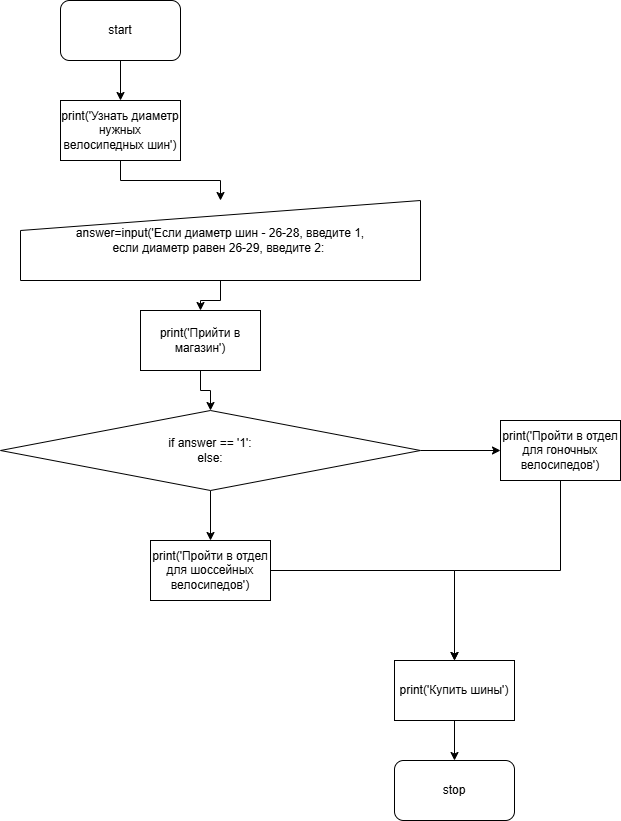

The diagram above was exported from draw.io. Its source (the exported page's mxGraphModel, read from the mxfile embedded in the PNG):
<mxGraphModel dx="1426" dy="791" grid="1" gridSize="10" guides="1" tooltips="1" connect="1" arrows="1" fold="1" page="1" pageScale="1" pageWidth="827" pageHeight="1169" math="0" shadow="0">
  <root>
    <mxCell id="0" />
    <mxCell id="1" parent="0" />
    <mxCell id="OH_5Y6TS7njBKU2Zyfap-11" value="" style="edgeStyle=orthogonalEdgeStyle;rounded=0;orthogonalLoop=1;jettySize=auto;html=1;" edge="1" parent="1" source="OH_5Y6TS7njBKU2Zyfap-1" target="OH_5Y6TS7njBKU2Zyfap-2">
      <mxGeometry relative="1" as="geometry" />
    </mxCell>
    <mxCell id="OH_5Y6TS7njBKU2Zyfap-1" value="start" style="rounded=1;whiteSpace=wrap;html=1;" vertex="1" parent="1">
      <mxGeometry x="80" y="40" width="120" height="60" as="geometry" />
    </mxCell>
    <mxCell id="OH_5Y6TS7njBKU2Zyfap-12" value="" style="edgeStyle=orthogonalEdgeStyle;rounded=0;orthogonalLoop=1;jettySize=auto;html=1;" edge="1" parent="1" source="OH_5Y6TS7njBKU2Zyfap-2" target="OH_5Y6TS7njBKU2Zyfap-7">
      <mxGeometry relative="1" as="geometry" />
    </mxCell>
    <mxCell id="OH_5Y6TS7njBKU2Zyfap-2" value="print('Узнать диаметр нужных велосипедных шин')" style="rounded=0;whiteSpace=wrap;html=1;" vertex="1" parent="1">
      <mxGeometry x="80" y="140" width="120" height="60" as="geometry" />
    </mxCell>
    <mxCell id="OH_5Y6TS7njBKU2Zyfap-14" value="" style="edgeStyle=orthogonalEdgeStyle;rounded=0;orthogonalLoop=1;jettySize=auto;html=1;" edge="1" parent="1" source="OH_5Y6TS7njBKU2Zyfap-4" target="OH_5Y6TS7njBKU2Zyfap-6">
      <mxGeometry relative="1" as="geometry" />
    </mxCell>
    <mxCell id="OH_5Y6TS7njBKU2Zyfap-4" value="print('Прийти в магазин')" style="rounded=0;whiteSpace=wrap;html=1;" vertex="1" parent="1">
      <mxGeometry x="160" y="350" width="120" height="60" as="geometry" />
    </mxCell>
    <mxCell id="OH_5Y6TS7njBKU2Zyfap-15" value="" style="edgeStyle=orthogonalEdgeStyle;rounded=0;orthogonalLoop=1;jettySize=auto;html=1;" edge="1" parent="1" source="OH_5Y6TS7njBKU2Zyfap-6" target="OH_5Y6TS7njBKU2Zyfap-8">
      <mxGeometry relative="1" as="geometry" />
    </mxCell>
    <mxCell id="OH_5Y6TS7njBKU2Zyfap-16" value="" style="edgeStyle=orthogonalEdgeStyle;rounded=0;orthogonalLoop=1;jettySize=auto;html=1;" edge="1" parent="1" source="OH_5Y6TS7njBKU2Zyfap-6" target="OH_5Y6TS7njBKU2Zyfap-9">
      <mxGeometry relative="1" as="geometry" />
    </mxCell>
    <mxCell id="OH_5Y6TS7njBKU2Zyfap-6" value="if answer == '1':&lt;div&gt;else:&lt;/div&gt;" style="rhombus;whiteSpace=wrap;html=1;" vertex="1" parent="1">
      <mxGeometry x="20" y="450" width="420" height="80" as="geometry" />
    </mxCell>
    <mxCell id="OH_5Y6TS7njBKU2Zyfap-13" value="" style="edgeStyle=orthogonalEdgeStyle;rounded=0;orthogonalLoop=1;jettySize=auto;html=1;" edge="1" parent="1" source="OH_5Y6TS7njBKU2Zyfap-7" target="OH_5Y6TS7njBKU2Zyfap-4">
      <mxGeometry relative="1" as="geometry" />
    </mxCell>
    <mxCell id="OH_5Y6TS7njBKU2Zyfap-7" value="answer=input('Если диаметр шин - 26-28, введите 1,&lt;div&gt;если диаметр равен 26-29, введите 2:&amp;nbsp;&lt;/div&gt;" style="shape=manualInput;whiteSpace=wrap;html=1;" vertex="1" parent="1">
      <mxGeometry x="40" y="240" width="400" height="80" as="geometry" />
    </mxCell>
    <mxCell id="OH_5Y6TS7njBKU2Zyfap-17" value="" style="edgeStyle=orthogonalEdgeStyle;rounded=0;orthogonalLoop=1;jettySize=auto;html=1;" edge="1" parent="1" source="OH_5Y6TS7njBKU2Zyfap-8" target="OH_5Y6TS7njBKU2Zyfap-10">
      <mxGeometry relative="1" as="geometry" />
    </mxCell>
    <mxCell id="OH_5Y6TS7njBKU2Zyfap-8" value="print('Пройти в отдел для шоссейных велосипедов')" style="rounded=0;whiteSpace=wrap;html=1;" vertex="1" parent="1">
      <mxGeometry x="170" y="580" width="120" height="60" as="geometry" />
    </mxCell>
    <mxCell id="OH_5Y6TS7njBKU2Zyfap-18" value="" style="edgeStyle=orthogonalEdgeStyle;rounded=0;orthogonalLoop=1;jettySize=auto;html=1;" edge="1" parent="1" source="OH_5Y6TS7njBKU2Zyfap-9" target="OH_5Y6TS7njBKU2Zyfap-10">
      <mxGeometry relative="1" as="geometry" />
    </mxCell>
    <mxCell id="OH_5Y6TS7njBKU2Zyfap-9" value="print('Пройти в отдел для гоночных велосипедов')" style="rounded=0;whiteSpace=wrap;html=1;" vertex="1" parent="1">
      <mxGeometry x="520" y="460" width="120" height="60" as="geometry" />
    </mxCell>
    <mxCell id="OH_5Y6TS7njBKU2Zyfap-20" value="" style="edgeStyle=orthogonalEdgeStyle;rounded=0;orthogonalLoop=1;jettySize=auto;html=1;" edge="1" parent="1" source="OH_5Y6TS7njBKU2Zyfap-10" target="OH_5Y6TS7njBKU2Zyfap-19">
      <mxGeometry relative="1" as="geometry" />
    </mxCell>
    <mxCell id="OH_5Y6TS7njBKU2Zyfap-10" value="print('Купить шины')" style="rounded=0;whiteSpace=wrap;html=1;" vertex="1" parent="1">
      <mxGeometry x="414" y="700" width="120" height="60" as="geometry" />
    </mxCell>
    <mxCell id="OH_5Y6TS7njBKU2Zyfap-19" value="stop" style="rounded=1;whiteSpace=wrap;html=1;" vertex="1" parent="1">
      <mxGeometry x="414" y="800" width="120" height="60" as="geometry" />
    </mxCell>
  </root>
</mxGraphModel>